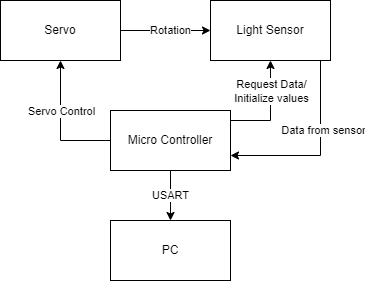

The diagram above was exported from draw.io. Its source (the exported page's mxGraphModel, read from the mxfile embedded in the PNG):
<mxGraphModel dx="1038" dy="547" grid="1" gridSize="10" guides="1" tooltips="1" connect="1" arrows="1" fold="1" page="1" pageScale="1" pageWidth="827" pageHeight="1169" math="0" shadow="0">
  <root>
    <mxCell id="0" />
    <mxCell id="1" parent="0" />
    <mxCell id="JXxjpiLfoci76Im6DbCw-9" style="edgeStyle=orthogonalEdgeStyle;rounded=0;orthogonalLoop=1;jettySize=auto;html=1;exitX=0.75;exitY=1;exitDx=0;exitDy=0;entryX=1;entryY=0.75;entryDx=0;entryDy=0;" edge="1" parent="1" source="JXxjpiLfoci76Im6DbCw-1" target="JXxjpiLfoci76Im6DbCw-3">
      <mxGeometry relative="1" as="geometry">
        <Array as="points">
          <mxPoint x="550" y="140" />
          <mxPoint x="550" y="235" />
        </Array>
      </mxGeometry>
    </mxCell>
    <mxCell id="JXxjpiLfoci76Im6DbCw-12" value="Data from sensor" style="edgeLabel;html=1;align=center;verticalAlign=middle;resizable=0;points=[];" vertex="1" connectable="0" parent="JXxjpiLfoci76Im6DbCw-9">
      <mxGeometry x="-0.1298" y="2" relative="1" as="geometry">
        <mxPoint as="offset" />
      </mxGeometry>
    </mxCell>
    <mxCell id="JXxjpiLfoci76Im6DbCw-1" value="Light Sensor" style="rounded=0;whiteSpace=wrap;html=1;" vertex="1" parent="1">
      <mxGeometry x="440" y="80" width="120" height="60" as="geometry" />
    </mxCell>
    <mxCell id="JXxjpiLfoci76Im6DbCw-6" value="Rotation" style="edgeStyle=orthogonalEdgeStyle;rounded=0;orthogonalLoop=1;jettySize=auto;html=1;" edge="1" parent="1" source="JXxjpiLfoci76Im6DbCw-2" target="JXxjpiLfoci76Im6DbCw-1">
      <mxGeometry x="0.1111" relative="1" as="geometry">
        <mxPoint as="offset" />
      </mxGeometry>
    </mxCell>
    <mxCell id="JXxjpiLfoci76Im6DbCw-2" value="Servo" style="rounded=0;whiteSpace=wrap;html=1;" vertex="1" parent="1">
      <mxGeometry x="230" y="80" width="120" height="60" as="geometry" />
    </mxCell>
    <mxCell id="JXxjpiLfoci76Im6DbCw-5" style="edgeStyle=orthogonalEdgeStyle;rounded=0;orthogonalLoop=1;jettySize=auto;html=1;entryX=0.5;entryY=1;entryDx=0;entryDy=0;" edge="1" parent="1" source="JXxjpiLfoci76Im6DbCw-3" target="JXxjpiLfoci76Im6DbCw-2">
      <mxGeometry relative="1" as="geometry">
        <Array as="points">
          <mxPoint x="290" y="220" />
        </Array>
      </mxGeometry>
    </mxCell>
    <mxCell id="JXxjpiLfoci76Im6DbCw-10" value="Servo Control" style="edgeLabel;html=1;align=center;verticalAlign=middle;resizable=0;points=[];" vertex="1" connectable="0" parent="JXxjpiLfoci76Im6DbCw-5">
      <mxGeometry x="0.1138" y="2" relative="1" as="geometry">
        <mxPoint x="2" y="-8" as="offset" />
      </mxGeometry>
    </mxCell>
    <mxCell id="JXxjpiLfoci76Im6DbCw-7" value="USART" style="edgeStyle=orthogonalEdgeStyle;rounded=0;orthogonalLoop=1;jettySize=auto;html=1;" edge="1" parent="1" source="JXxjpiLfoci76Im6DbCw-3" target="JXxjpiLfoci76Im6DbCw-4">
      <mxGeometry relative="1" as="geometry" />
    </mxCell>
    <mxCell id="JXxjpiLfoci76Im6DbCw-8" style="edgeStyle=orthogonalEdgeStyle;rounded=0;orthogonalLoop=1;jettySize=auto;html=1;exitX=1;exitY=0.5;exitDx=0;exitDy=0;entryX=0.5;entryY=1;entryDx=0;entryDy=0;" edge="1" parent="1" source="JXxjpiLfoci76Im6DbCw-3" target="JXxjpiLfoci76Im6DbCw-1">
      <mxGeometry relative="1" as="geometry">
        <Array as="points">
          <mxPoint x="460" y="200" />
          <mxPoint x="500" y="200" />
        </Array>
      </mxGeometry>
    </mxCell>
    <mxCell id="JXxjpiLfoci76Im6DbCw-11" value="Request Data/&lt;br&gt;Initialize values" style="edgeLabel;html=1;align=center;verticalAlign=middle;resizable=0;points=[];" vertex="1" connectable="0" parent="JXxjpiLfoci76Im6DbCw-8">
      <mxGeometry x="0.3067" y="-1" relative="1" as="geometry">
        <mxPoint x="-1" y="-12" as="offset" />
      </mxGeometry>
    </mxCell>
    <mxCell id="JXxjpiLfoci76Im6DbCw-3" value="Micro Controller" style="rounded=0;whiteSpace=wrap;html=1;" vertex="1" parent="1">
      <mxGeometry x="340" y="190" width="120" height="60" as="geometry" />
    </mxCell>
    <mxCell id="JXxjpiLfoci76Im6DbCw-4" value="PC" style="rounded=0;whiteSpace=wrap;html=1;" vertex="1" parent="1">
      <mxGeometry x="340" y="300" width="120" height="60" as="geometry" />
    </mxCell>
  </root>
</mxGraphModel>